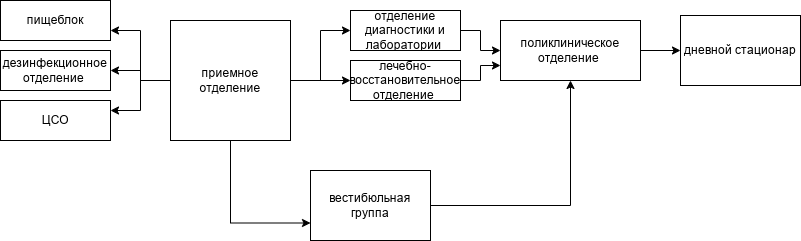

The diagram above was exported from draw.io. Its source (the exported page's mxGraphModel, read from the mxfile embedded in the PNG):
<mxGraphModel dx="2253" dy="743" grid="1" gridSize="10" guides="1" tooltips="1" connect="1" arrows="1" fold="1" page="1" pageScale="1" pageWidth="827" pageHeight="1169" math="0" shadow="0">
  <root>
    <mxCell id="0" />
    <mxCell id="1" parent="0" />
    <mxCell id="MlYUdnSzgqI9AgSbWmB9-43" edge="1" parent="1" source="MlYUdnSzgqI9AgSbWmB9-31" style="edgeStyle=orthogonalEdgeStyle;rounded=0;orthogonalLoop=1;jettySize=auto;html=1;entryX=1;entryY=0.75;entryDx=0;entryDy=0;" target="MlYUdnSzgqI9AgSbWmB9-33">
      <mxGeometry relative="1" as="geometry" />
    </mxCell>
    <mxCell id="MlYUdnSzgqI9AgSbWmB9-44" edge="1" parent="1" source="MlYUdnSzgqI9AgSbWmB9-31" style="edgeStyle=orthogonalEdgeStyle;rounded=0;orthogonalLoop=1;jettySize=auto;html=1;entryX=1;entryY=0.5;entryDx=0;entryDy=0;" target="MlYUdnSzgqI9AgSbWmB9-34">
      <mxGeometry relative="1" as="geometry" />
    </mxCell>
    <mxCell id="MlYUdnSzgqI9AgSbWmB9-45" edge="1" parent="1" source="MlYUdnSzgqI9AgSbWmB9-31" style="edgeStyle=orthogonalEdgeStyle;rounded=0;orthogonalLoop=1;jettySize=auto;html=1;entryX=1;entryY=0.25;entryDx=0;entryDy=0;" target="MlYUdnSzgqI9AgSbWmB9-35">
      <mxGeometry relative="1" as="geometry" />
    </mxCell>
    <mxCell id="MlYUdnSzgqI9AgSbWmB9-47" edge="1" parent="1" source="MlYUdnSzgqI9AgSbWmB9-31" style="edgeStyle=orthogonalEdgeStyle;rounded=0;orthogonalLoop=1;jettySize=auto;html=1;entryX=0;entryY=0.5;entryDx=0;entryDy=0;" target="MlYUdnSzgqI9AgSbWmB9-38">
      <mxGeometry relative="1" as="geometry" />
    </mxCell>
    <mxCell id="MlYUdnSzgqI9AgSbWmB9-48" edge="1" parent="1" source="MlYUdnSzgqI9AgSbWmB9-31" style="edgeStyle=orthogonalEdgeStyle;rounded=0;orthogonalLoop=1;jettySize=auto;html=1;entryX=0;entryY=0.5;entryDx=0;entryDy=0;" target="MlYUdnSzgqI9AgSbWmB9-39">
      <mxGeometry relative="1" as="geometry" />
    </mxCell>
    <mxCell id="MlYUdnSzgqI9AgSbWmB9-49" edge="1" parent="1" source="MlYUdnSzgqI9AgSbWmB9-31" style="edgeStyle=orthogonalEdgeStyle;rounded=0;orthogonalLoop=1;jettySize=auto;html=1;entryX=0;entryY=0.75;entryDx=0;entryDy=0;" target="MlYUdnSzgqI9AgSbWmB9-36">
      <mxGeometry relative="1" as="geometry">
        <Array as="points">
          <mxPoint x="200" y="453" />
        </Array>
        <mxPoint x="200" y="450" as="targetPoint" />
      </mxGeometry>
    </mxCell>
    <mxCell id="MlYUdnSzgqI9AgSbWmB9-31" parent="1" style="whiteSpace=wrap;html=1;aspect=fixed;" value="приемное отделение" vertex="1">
      <mxGeometry height="120" width="120" x="140" y="250" as="geometry" />
    </mxCell>
    <mxCell id="MlYUdnSzgqI9AgSbWmB9-33" parent="1" style="rounded=0;whiteSpace=wrap;html=1;" value="пищеблок" vertex="1">
      <mxGeometry height="40" width="110" x="-30" y="230" as="geometry" />
    </mxCell>
    <mxCell id="MlYUdnSzgqI9AgSbWmB9-34" parent="1" style="rounded=0;whiteSpace=wrap;html=1;" value="дезинфекционное отделение&amp;nbsp;" vertex="1">
      <mxGeometry height="40" width="110" x="-30" y="280" as="geometry" />
    </mxCell>
    <mxCell id="MlYUdnSzgqI9AgSbWmB9-35" parent="1" style="rounded=0;whiteSpace=wrap;html=1;" value="ЦСО" vertex="1">
      <mxGeometry height="40" width="110" x="-30" y="330" as="geometry" />
    </mxCell>
    <mxCell id="MlYUdnSzgqI9AgSbWmB9-50" edge="1" parent="1" source="MlYUdnSzgqI9AgSbWmB9-36" style="edgeStyle=orthogonalEdgeStyle;rounded=0;orthogonalLoop=1;jettySize=auto;html=1;" target="MlYUdnSzgqI9AgSbWmB9-41">
      <mxGeometry relative="1" as="geometry" />
    </mxCell>
    <mxCell id="MlYUdnSzgqI9AgSbWmB9-36" parent="1" style="rounded=0;whiteSpace=wrap;html=1;" value="вестибюльная группа" vertex="1">
      <mxGeometry height="70" width="120" x="280" y="400" as="geometry" />
    </mxCell>
    <mxCell id="MlYUdnSzgqI9AgSbWmB9-54" edge="1" parent="1" source="MlYUdnSzgqI9AgSbWmB9-38" style="edgeStyle=orthogonalEdgeStyle;rounded=0;orthogonalLoop=1;jettySize=auto;html=1;" target="MlYUdnSzgqI9AgSbWmB9-41">
      <mxGeometry relative="1" as="geometry" />
    </mxCell>
    <mxCell id="MlYUdnSzgqI9AgSbWmB9-38" parent="1" style="rounded=0;whiteSpace=wrap;html=1;" value="отделение диагностики и лаборатории&amp;nbsp;" vertex="1">
      <mxGeometry height="40" width="110" x="320" y="240" as="geometry" />
    </mxCell>
    <mxCell id="MlYUdnSzgqI9AgSbWmB9-55" edge="1" parent="1" source="MlYUdnSzgqI9AgSbWmB9-39" style="edgeStyle=orthogonalEdgeStyle;rounded=0;orthogonalLoop=1;jettySize=auto;html=1;entryX=0;entryY=0.75;entryDx=0;entryDy=0;" target="MlYUdnSzgqI9AgSbWmB9-41">
      <mxGeometry relative="1" as="geometry" />
    </mxCell>
    <mxCell id="MlYUdnSzgqI9AgSbWmB9-39" parent="1" style="rounded=0;whiteSpace=wrap;html=1;" value="лечебно-восстановительное отделение&amp;nbsp;" vertex="1">
      <mxGeometry height="40" width="110" x="320" y="290" as="geometry" />
    </mxCell>
    <mxCell id="MlYUdnSzgqI9AgSbWmB9-58" edge="1" parent="1" source="MlYUdnSzgqI9AgSbWmB9-41" style="edgeStyle=orthogonalEdgeStyle;rounded=0;orthogonalLoop=1;jettySize=auto;html=1;">
      <mxGeometry relative="1" as="geometry">
        <mxPoint x="650" y="280" as="targetPoint" />
      </mxGeometry>
    </mxCell>
    <mxCell id="MlYUdnSzgqI9AgSbWmB9-41" parent="1" style="rounded=0;whiteSpace=wrap;html=1;" value="поликлиническое отделение&amp;nbsp;" vertex="1">
      <mxGeometry height="60" width="140" x="470" y="250" as="geometry" />
    </mxCell>
    <mxCell id="MlYUdnSzgqI9AgSbWmB9-42" parent="1" style="rounded=0;whiteSpace=wrap;html=1;" value="дневной стационар" vertex="1">
      <mxGeometry height="70" width="120" x="650" y="245" as="geometry" />
    </mxCell>
  </root>
</mxGraphModel>